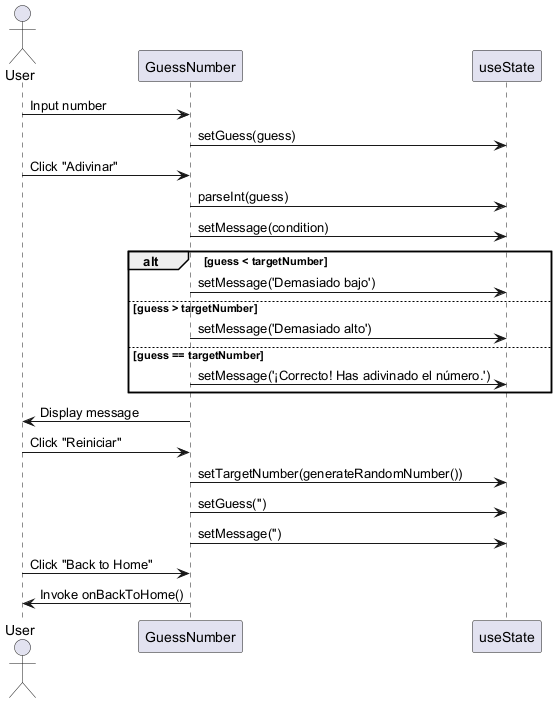

The diagram above was rendered by PlantUML. Its source (embedded in the PNG):
@startuml
actor User
participant "GuessNumber" as Game
participant "useState" as State

User -> Game : Input number
Game -> State : setGuess(guess)
User -> Game : Click "Adivinar"
Game -> State : parseInt(guess)
Game -> State : setMessage(condition)
alt guess < targetNumber
    Game -> State : setMessage('Demasiado bajo')
else guess > targetNumber
    Game -> State : setMessage('Demasiado alto')
else guess == targetNumber
    Game -> State : setMessage('¡Correcto! Has adivinado el número.')
end
Game -> User : Display message

User -> Game : Click "Reiniciar"
Game -> State : setTargetNumber(generateRandomNumber())
Game -> State : setGuess('')
Game -> State : setMessage('')

User -> Game : Click "Back to Home"
Game -> User : Invoke onBackToHome()
@enduml